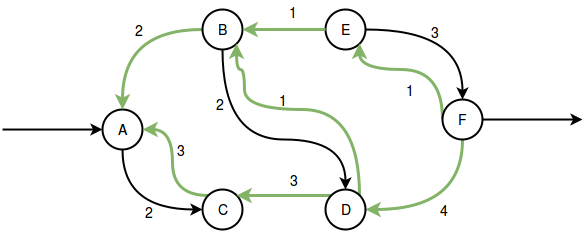

The diagram above was exported from draw.io. Its source (the exported page's mxGraphModel, read from the mxfile embedded in the PNG):
<mxGraphModel dx="1214" dy="697" grid="1" gridSize="10" guides="1" tooltips="1" connect="1" arrows="1" fold="1" page="1" pageScale="1" pageWidth="826" pageHeight="1169" background="#ffffff" math="0">
  <root>
    <mxCell id="0" />
    <mxCell id="1" parent="0" />
    <mxCell id="cc7acf5deeeb6f4-1" style="edgeStyle=orthogonalEdgeStyle;curved=1;html=1;exitX=0.5;exitY=1;entryX=0;entryY=0.5;startArrow=none;startFill=0;startSize=6;endArrow=classic;endFill=1;endSize=6;strokeColor=#000000;strokeWidth=2;fontSize=14;fontColor=#000000;" edge="1" source="cc7acf5deeeb6f4-3" target="cc7acf5deeeb6f4-16" parent="1">
      <mxGeometry x="190" y="310" as="geometry" />
    </mxCell>
    <mxCell id="cc7acf5deeeb6f4-2" value="" style="edgeStyle=orthogonalEdgeStyle;curved=1;html=1;startArrow=classic;startFill=1;startSize=6;endArrow=none;endFill=0;endSize=6;strokeColor=#000000;strokeWidth=2;fontSize=14;fontColor=#000000;" edge="1" source="cc7acf5deeeb6f4-3" parent="1">
      <mxGeometry x="70" y="290" as="geometry">
        <mxPoint x="70" y="290" as="targetPoint" />
      </mxGeometry>
    </mxCell>
    <mxCell id="cc7acf5deeeb6f4-3" value="A" style="ellipse;whiteSpace=wrap;html=1;shadow=0;strokeWidth=2;fillColor=#ffffff;fontSize=14;fontColor=#000000;strokeColor=#000000;" vertex="1" parent="1">
      <mxGeometry x="170" y="270" width="40" height="40" as="geometry" />
    </mxCell>
    <mxCell id="cc7acf5deeeb6f4-4" style="edgeStyle=orthogonalEdgeStyle;curved=1;html=1;exitX=0.5;exitY=1;startArrow=none;startFill=0;startSize=6;endArrow=classic;endFill=1;endSize=6;strokeColor=#000000;strokeWidth=2;fontSize=14;fontColor=#000000;" edge="1" source="cc7acf5deeeb6f4-6" target="cc7acf5deeeb6f4-19" parent="1">
      <mxGeometry x="290" y="210" as="geometry">
        <Array as="points">
          <mxPoint x="290" y="300" />
          <mxPoint x="413" y="300" />
        </Array>
      </mxGeometry>
    </mxCell>
    <mxCell id="cc7acf5deeeb6f4-5" style="edgeStyle=orthogonalEdgeStyle;curved=1;html=1;exitX=0;exitY=0.5;startArrow=none;startFill=0;startSize=6;endArrow=classic;endFill=1;endSize=6;strokeWidth=3;fontSize=14;fontColor=#000000;plain-green" edge="1" source="cc7acf5deeeb6f4-6" target="cc7acf5deeeb6f4-3" parent="1">
      <mxGeometry x="190" y="190" as="geometry" />
    </mxCell>
    <mxCell id="cc7acf5deeeb6f4-6" value="B" style="ellipse;whiteSpace=wrap;html=1;shadow=0;strokeWidth=2;fillColor=#ffffff;fontSize=14;fontColor=#000000;strokeColor=#000000;" vertex="1" parent="1">
      <mxGeometry x="270" y="170" width="40" height="40" as="geometry" />
    </mxCell>
    <mxCell id="cc7acf5deeeb6f4-7" value="E" style="ellipse;whiteSpace=wrap;html=1;shadow=0;strokeWidth=2;fillColor=#ffffff;fontSize=14;fontColor=#000000;strokeColor=#000000;" vertex="1" parent="1">
      <mxGeometry x="393" y="170" width="40" height="40" as="geometry" />
    </mxCell>
    <mxCell id="cc7acf5deeeb6f4-8" value="" style="edgeStyle=orthogonalEdgeStyle;curved=1;html=1;startArrow=none;startFill=0;startSize=6;endArrow=classic;endFill=1;endSize=6;strokeColor=#000000;strokeWidth=2;fontSize=14;fontColor=#000000;" edge="1" source="cc7acf5deeeb6f4-11" parent="1">
      <mxGeometry x="550" y="280" as="geometry">
        <mxPoint x="650" y="280" as="targetPoint" />
      </mxGeometry>
    </mxCell>
    <mxCell id="cc7acf5deeeb6f4-9" style="edgeStyle=orthogonalEdgeStyle;curved=1;html=1;exitX=0.5;exitY=1;entryX=1;entryY=0.5;startArrow=none;startFill=0;startSize=6;endArrow=classic;endFill=1;endSize=6;strokeWidth=3;fontSize=14;fontColor=#000000;plain-green" edge="1" source="cc7acf5deeeb6f4-11" target="cc7acf5deeeb6f4-19" parent="1">
      <mxGeometry x="433" y="300" as="geometry" />
    </mxCell>
    <mxCell id="cc7acf5deeeb6f4-10" style="edgeStyle=orthogonalEdgeStyle;curved=1;html=1;exitX=0;exitY=0.5;entryX=1;entryY=1;startArrow=none;startFill=0;startSize=6;endArrow=classic;endFill=1;endSize=6;strokeWidth=3;fontSize=14;fontColor=#000000;plain-green" edge="1" source="cc7acf5deeeb6f4-11" target="cc7acf5deeeb6f4-7" parent="1">
      <mxGeometry x="427" y="204" as="geometry">
        <Array as="points">
          <mxPoint x="510" y="230" />
          <mxPoint x="427" y="230" />
        </Array>
      </mxGeometry>
    </mxCell>
    <mxCell id="cc7acf5deeeb6f4-11" value="F" style="ellipse;whiteSpace=wrap;html=1;shadow=0;strokeWidth=2;fillColor=#ffffff;fontSize=14;fontColor=#000000;strokeColor=#000000;" vertex="1" parent="1">
      <mxGeometry x="510" y="260" width="40" height="40" as="geometry" />
    </mxCell>
    <mxCell id="cc7acf5deeeb6f4-12" style="edgeStyle=orthogonalEdgeStyle;curved=1;html=1;exitX=1;exitY=0.5;entryX=0;entryY=0.5;startArrow=classic;startFill=1;startSize=6;endArrow=none;endFill=0;endSize=6;strokeWidth=3;fontSize=14;fontColor=#000000;plain-green" edge="1" source="cc7acf5deeeb6f4-6" target="cc7acf5deeeb6f4-7" parent="1">
      <mxGeometry x="310" y="190" as="geometry" />
    </mxCell>
    <mxCell id="cc7acf5deeeb6f4-13" style="edgeStyle=orthogonalEdgeStyle;curved=1;html=1;exitX=1;exitY=0.5;entryX=0.5;entryY=0;startArrow=none;startFill=0;startSize=6;endArrow=classic;endFill=1;endSize=6;strokeColor=#000000;strokeWidth=2;fontSize=14;fontColor=#000000;" edge="1" source="cc7acf5deeeb6f4-7" target="cc7acf5deeeb6f4-11" parent="1">
      <mxGeometry x="433" y="190" as="geometry" />
    </mxCell>
    <mxCell id="cc7acf5deeeb6f4-15" style="edgeStyle=orthogonalEdgeStyle;curved=1;html=1;exitX=0;exitY=0;entryX=1;entryY=0.5;startArrow=none;startFill=0;startSize=6;endArrow=classic;endFill=1;endSize=6;strokeWidth=3;fontSize=14;fontColor=#000000;plain-green" edge="1" source="cc7acf5deeeb6f4-16" target="cc7acf5deeeb6f4-3" parent="1">
      <mxGeometry x="210" y="290" as="geometry" />
    </mxCell>
    <mxCell id="cc7acf5deeeb6f4-16" value="C" style="ellipse;whiteSpace=wrap;html=1;shadow=0;strokeWidth=2;fillColor=#ffffff;fontSize=14;fontColor=#000000;strokeColor=#000000;" vertex="1" parent="1">
      <mxGeometry x="270" y="350" width="40" height="40" as="geometry" />
    </mxCell>
    <mxCell id="cc7acf5deeeb6f4-17" style="edgeStyle=orthogonalEdgeStyle;curved=1;html=1;exitX=0;exitY=0;entryX=1;entryY=0;startArrow=none;startFill=0;startSize=6;endArrow=classic;endFill=1;endSize=6;strokeWidth=3;fontSize=14;fontColor=#000000;plain-green" edge="1" source="cc7acf5deeeb6f4-19" target="cc7acf5deeeb6f4-16" parent="1">
      <mxGeometry x="304" y="356" as="geometry" />
    </mxCell>
    <mxCell id="cc7acf5deeeb6f4-18" style="edgeStyle=orthogonalEdgeStyle;curved=1;html=1;exitX=1;exitY=0;entryX=1;entryY=1;startArrow=none;startFill=0;startSize=6;endArrow=classic;endFill=1;endSize=6;strokeWidth=3;fontSize=14;fontColor=#000000;plain-green" edge="1" source="cc7acf5deeeb6f4-19" target="cc7acf5deeeb6f4-6" parent="1">
      <mxGeometry x="304" y="204" as="geometry">
        <Array as="points">
          <mxPoint x="427" y="270" />
          <mxPoint x="312" y="270" />
          <mxPoint x="312" y="230" />
          <mxPoint x="304" y="230" />
        </Array>
      </mxGeometry>
    </mxCell>
    <mxCell id="cc7acf5deeeb6f4-19" value="D" style="ellipse;whiteSpace=wrap;html=1;shadow=0;strokeWidth=2;fillColor=#ffffff;fontSize=14;fontColor=#000000;strokeColor=#000000;" vertex="1" parent="1">
      <mxGeometry x="393" y="350" width="40" height="40" as="geometry" />
    </mxCell>
    <mxCell id="cc7acf5deeeb6f4-20" value="2" style="text;html=1;resizable=0;points=[];autosize=1;align=left;verticalAlign=top;spacingTop=-4;fontSize=14;fontColor=#000000;" vertex="1" parent="1">
      <mxGeometry x="200" y="180" width="20" height="20" as="geometry" />
    </mxCell>
    <mxCell id="cc7acf5deeeb6f4-21" value="2" style="text;html=1;resizable=0;points=[];autosize=1;align=left;verticalAlign=top;spacingTop=-4;fontSize=14;fontColor=#000000;" vertex="1" parent="1">
      <mxGeometry x="210" y="362" width="20" height="20" as="geometry" />
    </mxCell>
    <mxCell id="cc7acf5deeeb6f4-22" value="3" style="text;html=1;resizable=0;points=[];autosize=1;align=left;verticalAlign=top;spacingTop=-4;fontSize=14;fontColor=#000000;" vertex="1" parent="1">
      <mxGeometry x="242" y="300" width="20" height="20" as="geometry" />
    </mxCell>
    <mxCell id="cc7acf5deeeb6f4-24" value="3" style="text;html=1;resizable=0;points=[];autosize=1;align=left;verticalAlign=top;spacingTop=-4;fontSize=14;fontColor=#000000;" vertex="1" parent="1">
      <mxGeometry x="355" y="330" width="20" height="20" as="geometry" />
    </mxCell>
    <mxCell id="cc7acf5deeeb6f4-25" value="2" style="text;html=1;resizable=0;points=[];autosize=1;align=left;verticalAlign=top;spacingTop=-4;fontSize=14;fontColor=#000000;" vertex="1" parent="1">
      <mxGeometry x="281" y="254" width="20" height="20" as="geometry" />
    </mxCell>
    <mxCell id="cc7acf5deeeb6f4-26" value="1" style="text;html=1;resizable=0;points=[];autosize=1;align=left;verticalAlign=top;spacingTop=-4;fontSize=14;fontColor=#000000;" vertex="1" parent="1">
      <mxGeometry x="344" y="250" width="20" height="20" as="geometry" />
    </mxCell>
    <mxCell id="cc7acf5deeeb6f4-27" value="4" style="text;html=1;resizable=0;points=[];autosize=1;align=left;verticalAlign=top;spacingTop=-4;fontSize=14;fontColor=#000000;" vertex="1" parent="1">
      <mxGeometry x="505" y="360" width="20" height="20" as="geometry" />
    </mxCell>
    <mxCell id="cc7acf5deeeb6f4-28" value="1" style="text;html=1;resizable=0;points=[];autosize=1;align=left;verticalAlign=top;spacingTop=-4;fontSize=14;fontColor=#000000;" vertex="1" parent="1">
      <mxGeometry x="354" y="162" width="20" height="20" as="geometry" />
    </mxCell>
    <mxCell id="cc7acf5deeeb6f4-29" value="3" style="text;html=1;resizable=0;points=[];autosize=1;align=left;verticalAlign=top;spacingTop=-4;fontSize=14;fontColor=#000000;" vertex="1" parent="1">
      <mxGeometry x="496" y="182" width="20" height="20" as="geometry" />
    </mxCell>
    <mxCell id="cc7acf5deeeb6f4-30" value="1" style="text;html=1;resizable=0;points=[];autosize=1;align=left;verticalAlign=top;spacingTop=-4;fontSize=14;fontColor=#000000;" vertex="1" parent="1">
      <mxGeometry x="471" y="240" width="20" height="20" as="geometry" />
    </mxCell>
  </root>
</mxGraphModel>